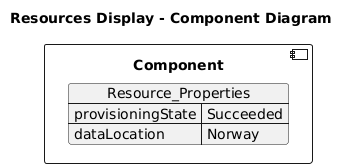

The diagram above was rendered by PlantUML. Its source (embedded in the PNG):
@startuml

title Resources Display - Component Diagram

component Component {

json  Resource_Properties {
  "provisioningState": "Succeeded",
  "dataLocation": "Norway"
}
}
@enduml